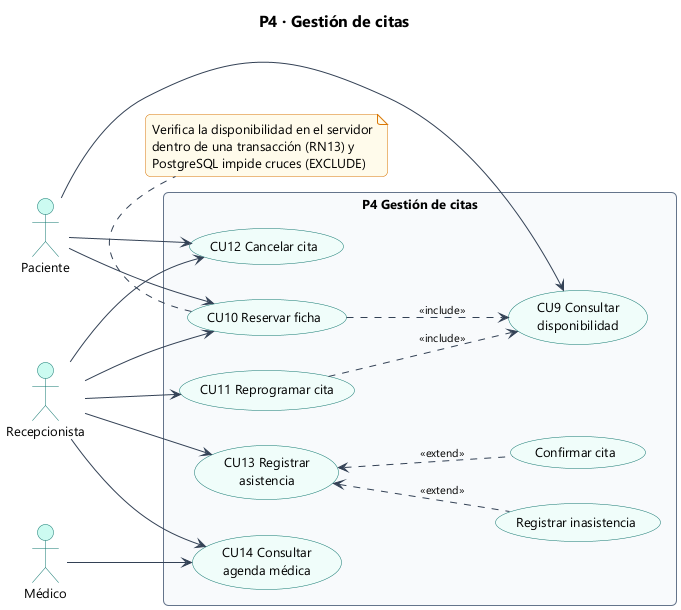

The diagram above was rendered by PlantUML. Its source (embedded in the PNG):
@startuml 14_cu_p4_citas
!include estilo.iuml
title P4 · Gestión de citas
left to right direction

actor "Recepcionista" as R
actor "Paciente" as P
actor "Médico" as M

rectangle "P4 Gestión de citas" {
  usecase "CU9 Consultar\ndisponibilidad" as CU9
  usecase "CU10 Reservar ficha" as CU10
  usecase "CU11 Reprogramar cita" as CU11
  usecase "CU12 Cancelar cita" as CU12
  usecase "CU13 Registrar\nasistencia" as CU13
  usecase "Confirmar cita" as CC
  usecase "Registrar inasistencia" as RI
  usecase "CU14 Consultar\nagenda médica" as CU14
}
R --> CU10
R --> CU11
R --> CU12
R --> CU13
R --> CU14
P --> CU9
P --> CU10
P --> CU12
M --> CU14
CU10 ..> CU9 : <<include>>
CU11 ..> CU9 : <<include>>
CU13 <.. CC : <<extend>>
CU13 <.. RI : <<extend>>
note bottom of CU10
  Verifica la disponibilidad en el servidor
  dentro de una transacción (RN13) y
  PostgreSQL impide cruces (EXCLUDE)
end note
@enduml